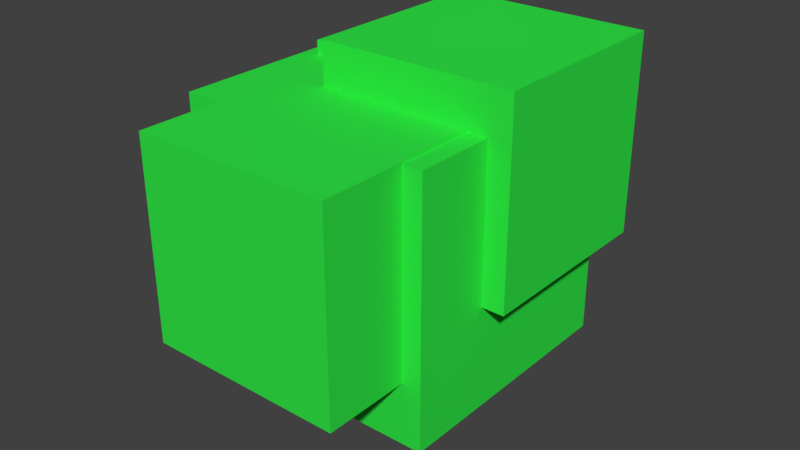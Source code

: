 # Source: bush.blend  (saved by Blender 2.77.0; exported with 4.5.12 LTS)
import bpy
from mathutils import Matrix  # noqa: F401  (used for matrix-valued properties, if any)

bpy.ops.wm.read_factory_settings(use_empty=True)
scene = bpy.context.scene
scene.name = 'Scene'

# ---- collections
col_collection_1 = bpy.data.collections.new('Collection 1'); scene.collection.children.link(col_collection_1)

# ---- materials (node trees are filled in below, after node groups)
mat_bush_trunk = bpy.data.materials.new('bush.trunk')
mat_bush_trunk.alpha_threshold = 0.0
mat_bush_trunk.use_transparent_shadow = False
mat_bush_trunk.diffuse_color = (0.8, 0.1375, 0.03172, 1.0)
mat_bush_trunk.roughness = 0.5
mat_bush_crown = bpy.data.materials.new('bush.crown')
mat_bush_crown.alpha_threshold = 0.0
mat_bush_crown.use_transparent_shadow = False
mat_bush_crown.diffuse_color = (0.03034, 0.8, 0.0636, 1.0)
mat_bush_crown.roughness = 0.5

# ---- material node trees

# ---- world
world_world = bpy.data.worlds.new('World'); scene.world = world_world
world_world.color = (0.05088, 0.05088, 0.05088)
world_world.use_sun_shadow = False
world_world.sun_shadow_jitter_overblur = 0.0
world_world.cycles.sampling_method = 'MANUAL'

# ---- meshes
me_cube_001 = bpy.data.meshes.new('Cube.001')
me_cube_001.from_pydata([(-1.0, -1.0, -0.4291), (-1.0, -1.0, 1.571), (-1.0, 1.0, -0.4291), (-1.0, 1.0, 1.571), (1.0, -1.0, -0.4291), (1.0, -1.0, 1.571), (1.0, 1.0, -0.4291), (1.0, 1.0, 1.571), (-0.3589, -0.3702, 0.3769), (-0.3589, -0.3702, 1.911), (-0.3589, 1.164, 0.3769), (-0.3589, 1.164, 1.911), (1.176, -0.3702, 0.3769), (1.176, -0.3702, 1.911), (1.176, 1.164, 0.3769), (1.176, 1.164, 1.911), (-0.8788, 0.1169, 0.1479), (-0.8788, 0.1169, 1.682), (-0.8788, 1.651, 0.1479), (-0.8788, 1.651, 1.682), (0.6556, 0.1169, 0.1479), (0.6556, 0.1169, 1.682), (0.6556, 1.651, 0.1479), (0.6556, 1.651, 1.682), (-0.6849, -1.665, 0.04828), (-0.6849, -1.665, 1.583), (-0.6849, -0.1304, 0.04828), (-0.6849, -0.1304, 1.583), (0.8495, -1.665, 0.04828), (0.8495, -1.665, 1.583), (0.8495, -0.1304, 0.04828), (0.8495, -0.1304, 1.583), (-1.164, -0.8071, -0.07828), (-1.164, -0.8071, 1.456), (-1.164, 0.7273, -0.07828), (-1.164, 0.7273, 1.456), (0.3707, -0.8071, -0.07828), (0.3707, -0.8071, 1.456), (0.3707, 0.7273, -0.07828), (0.3707, 0.7273, 1.456), (-0.3973, -0.4015, -0.8879), (-0.3973, -0.4015, -0.1812), (-0.3973, 0.3051, -0.8879), (-0.3973, 0.3051, -0.1812), (0.3094, -0.4015, -0.8879), (0.3094, -0.4015, -0.1812), (0.3094, 0.3051, -0.8879), (0.3094, 0.3051, -0.1812)], [], [(1, 3, 2, 0), (3, 7, 6, 2), (7, 5, 4, 6), (5, 1, 0, 4), (0, 2, 6, 4), (5, 7, 3, 1), (9, 11, 10, 8), (11, 15, 14, 10), (15, 13, 12, 14), (13, 9, 8, 12), (8, 10, 14, 12), (13, 15, 11, 9), (17, 19, 18, 16), (19, 23, 22, 18), (23, 21, 20, 22), (21, 17, 16, 20), (16, 18, 22, 20), (21, 23, 19, 17), (25, 27, 26, 24), (27, 31, 30, 26), (31, 29, 28, 30), (29, 25, 24, 28), (24, 26, 30, 28), (29, 31, 27, 25), (33, 35, 34, 32), (35, 39, 38, 34), (39, 37, 36, 38), (37, 33, 32, 36), (32, 34, 38, 36), (37, 39, 35, 33), (41, 43, 42, 40), (43, 47, 46, 42), (47, 45, 44, 46), (45, 41, 40, 44), (40, 42, 46, 44), (45, 47, 43, 41)])
me_cube_001.polygons.foreach_set('material_index', [1, 1, 1, 1, 1, 1, 1, 1, 1, 1, 1, 1, 1, 1, 1, 1, 1, 1, 1, 1, 1, 1, 1, 1, 1, 1, 1, 1, 1, 1, 1, 1, 0, 0, 0, 1])
me_cube_001.materials.append(mat_bush_trunk)
me_cube_001.materials.append(mat_bush_crown)
me_cube_001.use_remesh_preserve_volume = False
me_cube_001.use_remesh_preserve_attributes = False
me_cube_001.use_mirror_vertex_groups = False
me_cube_001.update()

# ---- objects
ob_cube = bpy.data.objects.new('Cube', me_cube_001)

# ---- transforms, parenting, visibility, modifiers, constraints
ob_cube.location = (0.0, 0.0, 0.6488)
ob_cube.scale = (0.6918, 0.6918, 0.6918)
ob_cube.lineart.crease_threshold = 0.0

# ---- collection membership
col_collection_1.objects.link(ob_cube)

# ---- scene / render settings (as saved in the file)
scene.frame_start = 1; scene.frame_end = 250; scene.frame_set(1)
scene.render.engine = 'BLENDER_EEVEE_NEXT'
scene.render.resolution_percentage = 50
scene.render.dither_intensity = 0.0
scene.cycles.use_denoising = False
scene.cycles.samples = 128
scene.cycles.sampling_pattern = 'TABULATED_SOBOL'
scene.cycles.light_sampling_threshold = 0.0
scene.cycles.use_adaptive_sampling = False
scene.cycles.use_light_tree = False
scene.cycles.blur_glossy = 0.0
scene.cycles.sample_clamp_indirect = 0.0
scene.view_settings.view_transform = 'Standard'
bpy.context.view_layer.update()

# ---- added for rendering (the .blend has no active camera and no usable light): camera, sun
cam_auto = bpy.data.cameras.new('AutoCamera')
cam_auto.lens = 50.0
cam_auto.sensor_width = 36.0
cam_auto.clip_end = 1000.0
ob_auto_camera = bpy.data.objects.new('AutoCamera', cam_auto)
scene.collection.objects.link(ob_auto_camera)
ob_auto_camera.location = (3.15934, -3.79101, 3.52698)
ob_auto_camera.rotation_euler = (1.09748, -7.21219e-08, 0.694738)
scene.camera = ob_auto_camera
light_auto_sun = bpy.data.lights.new('AutoSun', 'SUN')
light_auto_sun.energy = 3.0
light_auto_sun.angle = 0.0523599
ob_auto_sun = bpy.data.objects.new('AutoSun', light_auto_sun)
scene.collection.objects.link(ob_auto_sun)
ob_auto_sun.rotation_euler = (0.872665, 0.174533, 0.523599)
bpy.context.view_layer.update()
